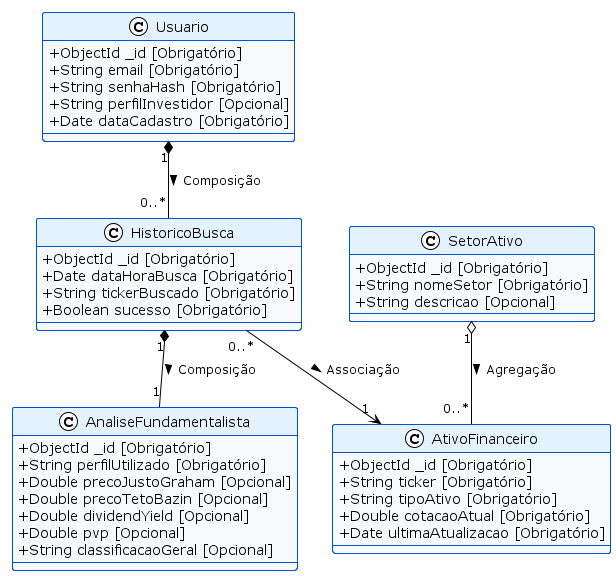

The diagram above was rendered by PlantUML. Its source (embedded in the PNG):
@startuml
!theme plain
skinparam classAttributeIconSize 0
skinparam shadowing false
skinparam ClassBackgroundColor #F8F9FA
skinparam ClassBorderColor #0052cc
skinparam ClassHeaderBackgroundColor #e3f2fd

' ENTIDADE 1
class Usuario {
  + ObjectId _id [Obrigatório]
  + String email [Obrigatório]
  + String senhaHash [Obrigatório]
  + String perfilInvestidor [Opcional]
  + Date dataCadastro [Obrigatório]
}

' ENTIDADE 2
class HistoricoBusca {
  + ObjectId _id [Obrigatório]
  + Date dataHoraBusca [Obrigatório]
  + String tickerBuscado [Obrigatório]
  + Boolean sucesso [Obrigatório]
}

' ENTIDADE 3
class AnaliseFundamentalista {
  + ObjectId _id [Obrigatório]
  + String perfilUtilizado [Obrigatório]
  + Double precoJustoGraham [Opcional]
  + Double precoTetoBazin [Opcional]
  + Double dividendYield [Opcional]
  + Double pvp [Opcional]
  + String classificacaoGeral [Opcional]
}

' ENTIDADE 4
class AtivoFinanceiro {
  + ObjectId _id [Obrigatório]
  + String ticker [Obrigatório]
  + String tipoAtivo [Obrigatório]
  + Double cotacaoAtual [Obrigatório]
  + Date ultimaAtualizacao [Obrigatório]
}

' ENTIDADE 5
class SetorAtivo {
  + ObjectId _id [Obrigatório]
  + String nomeSetor [Obrigatório]
  + String descricao [Opcional]
}

' ==========================================
' RELACIONAMENTOS, TIPOS E CARDINALIDADES
' ==========================================

' Composição: Se o Usuário for deletado, seu histórico de buscas também é (aninhado no NoSQL).
Usuario "1" *-- "0..*" HistoricoBusca : Composição >

' Composição: Uma análise só existe porque uma busca específica foi feita.
HistoricoBusca "1" *-- "1" AnaliseFundamentalista : Composição >

' Associação: O histórico apenas "conhece/aponta" para o Ativo que foi buscado.
HistoricoBusca "0..*" --> "1" AtivoFinanceiro : Associação >

' Agregação: Um Setor agrupa vários ativos, mas o ativo continua existindo se o setor sumir.
SetorAtivo "1" o-- "0..*" AtivoFinanceiro : Agregação >

@enduml